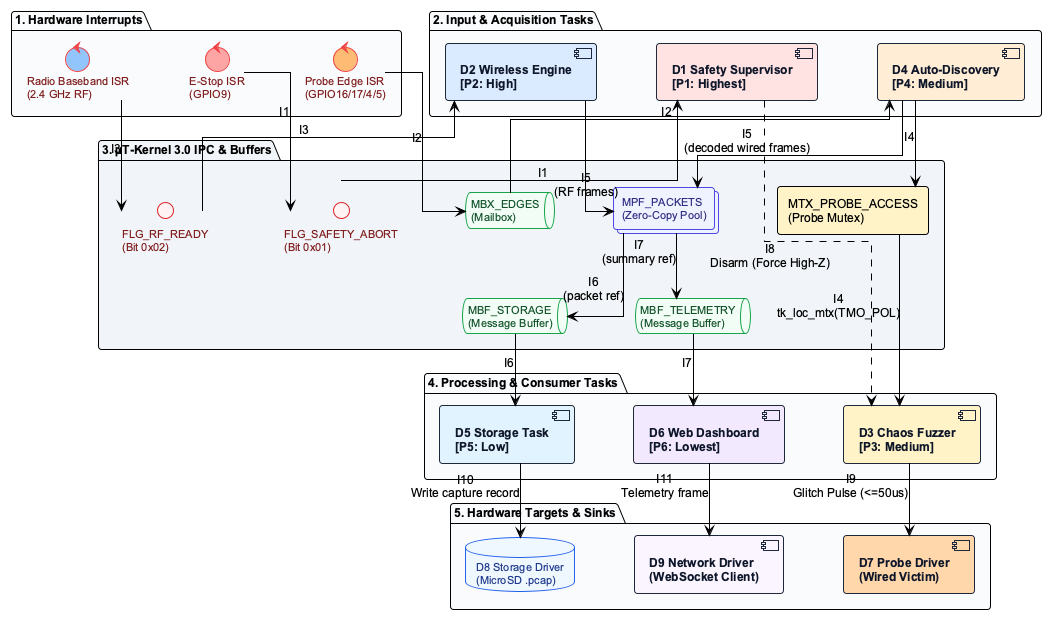

The diagram above was rendered by PlantUML. Its source (embedded in the PNG):
@startuml task_interaction
!theme plain
skinparam backgroundColor #FFFFFF
skinparam defaultFontName Arial
skinparam defaultFontSize 12
skinparam shadowing false
skinparam roundcorner 6
skinparam linetype ortho
skinparam nodesep 60
skinparam ranksep 50

skinparam component {
    BorderColor #1E293B
    BackgroundColor #F8FAFC
    FontColor #0F172A
    FontSize 12
    FontStyle bold
}

skinparam queue {
    BackgroundColor #F0FDF4
    BorderColor #16A34A
    FontColor #14532D
    FontSize 11
}

skinparam interface {
    BackgroundColor #FEF2F2
    BorderColor #DC2626
    FontColor #7F1D1D
    FontSize 11
}

skinparam collections {
    BackgroundColor #EEF2FF
    BorderColor #4F46E5
    FontColor #312E81
    FontSize 11
}

skinparam database {
    BackgroundColor #EFF6FF
    BorderColor #2563EB
    FontColor #1E3A8A
    FontSize 11
}

skinparam control {
    BackgroundColor #FEE2E2
    BorderColor #EF4444
    FontColor #7F1D1D
    FontSize 11
}

' ==================== 1. HARDWARE & ISRS ====================
package "1. Hardware Interrupts" as PKG_HW #F8FAFC {
    control "E-Stop ISR\n(GPIO9)" as ISR_EStop #FCA5A5
    control "Probe Edge ISR\n(GPIO16/17/4/5)" as ISR_Probe #FDBA74
    control "Radio Baseband ISR\n(2.4 GHz RF)" as ISR_Radio #93C5FD
}

' ==================== 2. ACQUISITION TASKS ====================
package "2. Input & Acquisition Tasks" as PKG_ACQ #F8FAFC {
    component "D1 Safety Supervisor\n[P1: Highest]" as TSK_Safety #FEE2E2
    component "D4 Auto-Discovery\n[P4: Medium]" as TSK_Discovery #FFEDD5
    component "D2 Wireless Engine\n[P2: High]" as TSK_Wireless #DBEAFE
}

' ==================== 3. IPC & BUFFERS ====================
package "3. µT-Kernel 3.0 IPC & Buffers" as PKG_IPC #F1F5F9 {
    interface "FLG_SAFETY_ABORT\n(Bit 0x01)" as FLG_Safety
    queue "MBX_EDGES\n(Mailbox)" as MBX_Edges
    interface "FLG_RF_READY\n(Bit 0x02)" as FLG_Radio
    rectangle "MTX_PROBE_ACCESS\n(Probe Mutex)" as MTX_Probe #FEF3C7
    collections "MPF_PACKETS\n(Zero-Copy Pool)" as MPF_Packets
    queue "MBF_STORAGE\n(Message Buffer)" as MBF_Storage
    queue "MBF_TELEMETRY\n(Message Buffer)" as MBF_Telemetry
}

' ==================== 4. CONSUMER TASKS ====================
package "4. Processing & Consumer Tasks" as PKG_CONS #F8FAFC {
    component "D3 Chaos Fuzzer\n[P3: Medium]" as TSK_Fuzzer #FEF3C7
    component "D5 Storage Task\n[P5: Low]" as TSK_Storage #E0F2FE
    component "D6 Web Dashboard\n[P6: Lowest]" as TSK_Dashboard #F3E8FF
}

' ==================== 5. OUTPUTS & SINKS ====================
package "5. Hardware Targets & Sinks" as PKG_SINKS #F8FAFC {
    component "D7 Probe Driver\n(Wired Victim)" as SINK_Probes #FED7AA
    database "D8 Storage Driver\n(MicroSD .pcap)" as SINK_SD
    component "D9 Network Driver\n(WebSocket Client)" as SINK_Web #FAF5FF
}

' --- 1 to 3: ISR signals IPC ---
ISR_EStop -down-> FLG_Safety : I1
ISR_Probe -down-> MBX_Edges : I2
ISR_Radio -down-> FLG_Radio : I3

' --- 3 to 2: IPC wakes Acquisition Tasks ---
FLG_Safety -up-> TSK_Safety : I1
MBX_Edges -up-> TSK_Discovery : I2
FLG_Radio -up-> TSK_Wireless : I3

' --- 2 to 3: Acquisition Tasks populate Buffers & Mutex ---
TSK_Discovery -down-> MTX_Probe : I4
TSK_Discovery -down-> MPF_Packets : I5\n(decoded wired frames)
TSK_Wireless -down-> MPF_Packets : I5\n(RF frames)

' --- 3 to 3: Pool feeds Queues ---
MPF_Packets -down-> MBF_Storage : I6\n(packet ref)
MPF_Packets -down-> MBF_Telemetry : I7\n(summary ref)

' --- 3 to 4: IPC feeds Consumer Tasks ---
MTX_Probe -down-> TSK_Fuzzer : I4\ntk_loc_mtx(TMO_POL)
MBF_Storage -down-> TSK_Storage : I6
MBF_Telemetry -down-> TSK_Dashboard : I7

' --- Direct Safety Override ---
TSK_Safety .down.> TSK_Fuzzer : I8\nDisarm (Force High-Z)

' --- 4 to 5: Consumer Tasks write to Driver Modules ---
TSK_Fuzzer -down-> SINK_Probes : I9\nGlitch Pulse (<=50us)
TSK_Storage -down-> SINK_SD : I10\nWrite capture record
TSK_Dashboard -down-> SINK_Web : I11\nTelemetry frame

@enduml